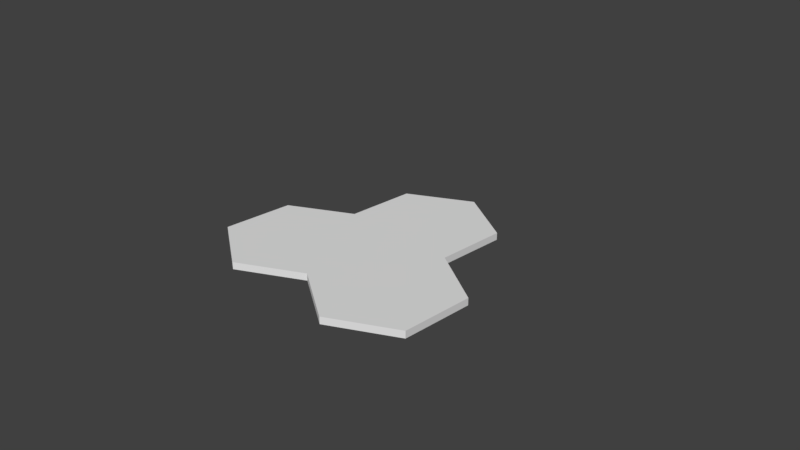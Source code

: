 # Source: ThreeHexesModel.blend  (saved by Blender 2.90.8; exported with 4.5.12 LTS)
import bpy
from mathutils import Matrix  # noqa: F401  (used for matrix-valued properties, if any)

bpy.ops.wm.read_factory_settings(use_empty=True)
scene = bpy.context.scene
scene.name = 'Scene'

# ---- collections
col_collection_1 = bpy.data.collections.new('Collection 1'); scene.collection.children.link(col_collection_1)

# ---- world
world_world = bpy.data.worlds.new('World'); scene.world = world_world
world_world.color = (0.05088, 0.05088, 0.05088)
world_world.use_sun_shadow = False
world_world.sun_shadow_jitter_overblur = 0.0
world_world.cycles.sampling_method = 'MANUAL'

# ---- cameras
cam_camera = bpy.data.cameras.new('Camera')
cam_camera.clip_end = 100.0
cam_camera.lens = 35.0
cam_camera.sensor_width = 32.0
cam_camera.sensor_height = 18.0
cam_camera.ortho_scale = 7.314
cam_camera.dof.focus_distance = 0.0
cam_camera.dof.aperture_fstop = 128.0

# ---- meshes
me_threehexes_002 = bpy.data.meshes.new('ThreeHexes.002')
me_threehexes_002.from_pydata([(0.866, 0.4965, 0.1), (0.866, 1.49, 0.0), (0.866, 1.49, 0.1), (0.866, 0.4965, 0.0), (0.0, 1.99, 0.1), (0.0, 1.99, 0.0), (-1.726, -1.0, 0.0), (-0.866, 0.4965, 0.0), (-0.86, -1.5, 0.0), (-1.726, 0.0, 0.0), (1.726, -1.0, 0.0), (1.726, 0.0, 0.0), (0.86, -1.5, 0.0), (0.0, -1.003, 0.0), (-0.866, 1.49, 0.0), (-0.866, 0.4965, 0.1), (0.0, -1.003, 0.1), (0.86, -1.5, 0.1), (-0.866, 1.49, 0.1), (-0.86, -1.5, 0.1), (-1.726, 0.0, 0.1), (-1.726, -1.0, 0.1), (1.726, -1.0, 0.1), (1.726, 0.0, 0.1)], [], [(0, 1, 2), (1, 0, 3), (1, 4, 2), (4, 1, 5), (6, 7, 8), (7, 6, 9), (10, 3, 11), (12, 3, 10), (13, 3, 12), (7, 3, 13), (3, 7, 1), (7, 13, 8), (1, 7, 5), (5, 7, 14), (15, 0, 2), (15, 2, 4), (0, 16, 17), (0, 15, 16), (15, 4, 18), (16, 15, 19), (20, 19, 15), (19, 20, 21), (0, 22, 23), (22, 0, 17), (7, 18, 14), (18, 7, 15), (5, 18, 4), (18, 5, 14), (22, 11, 23), (11, 22, 10), (11, 0, 23), (0, 11, 3), (12, 22, 17), (22, 12, 10), (13, 17, 16), (17, 13, 12), (8, 16, 19), (16, 8, 13), (6, 20, 9), (20, 6, 21), (7, 20, 15), (20, 7, 9), (6, 19, 21), (19, 6, 8)])
me_threehexes_002.use_remesh_fix_poles = True
me_threehexes_002.use_remesh_preserve_attributes = False
me_threehexes_002.use_mirror_vertex_groups = False
me_threehexes_002.update()

# ---- objects
ob_threehexes = bpy.data.objects.new('ThreeHexes', me_threehexes_002)
ob_camera = bpy.data.objects.new('Camera', cam_camera)

# ---- transforms, parenting, visibility, modifiers, constraints
ob_threehexes.location = (0.0, 0.0, 0.0)
ob_threehexes.lineart.crease_threshold = 0.0
ob_camera.location = (7.481, -6.508, 5.344)
ob_camera.rotation_euler = (1.109, 0.0, 0.8149)
ob_camera.lock_rotations_4d = False
ob_camera.empty_display_type = 'ARROWS'
ob_camera.color = (0.0, 0.0, 0.0, 0.0)
ob_camera.display_type = 'WIRE'
ob_camera.lineart.crease_threshold = 0.0

# ---- collection membership
scene.collection.objects.link(ob_threehexes)
col_collection_1.objects.link(ob_camera)

# ---- scene / render settings (as saved in the file)
scene.camera = ob_camera
scene.frame_start = 1; scene.frame_end = 250; scene.frame_set(1)
scene.render.engine = 'BLENDER_EEVEE_NEXT'
scene.render.resolution_percentage = 50
scene.render.dither_intensity = 0.0
scene.cycles.use_denoising = False
scene.cycles.samples = 128
scene.cycles.sampling_pattern = 'TABULATED_SOBOL'
scene.cycles.use_adaptive_sampling = False
scene.cycles.use_light_tree = False
scene.cycles.blur_glossy = 0.0
scene.cycles.sample_clamp_indirect = 0.0
scene.view_settings.view_transform = 'Standard'
bpy.context.view_layer.update()

# ---- added for rendering (the .blend has no usable light): sun
light_auto_sun = bpy.data.lights.new('AutoSun', 'SUN')
light_auto_sun.energy = 3.0
light_auto_sun.angle = 0.0523599
ob_auto_sun = bpy.data.objects.new('AutoSun', light_auto_sun)
scene.collection.objects.link(ob_auto_sun)
ob_auto_sun.rotation_euler = (0.872665, 0.174533, 0.523599)
bpy.context.view_layer.update()
